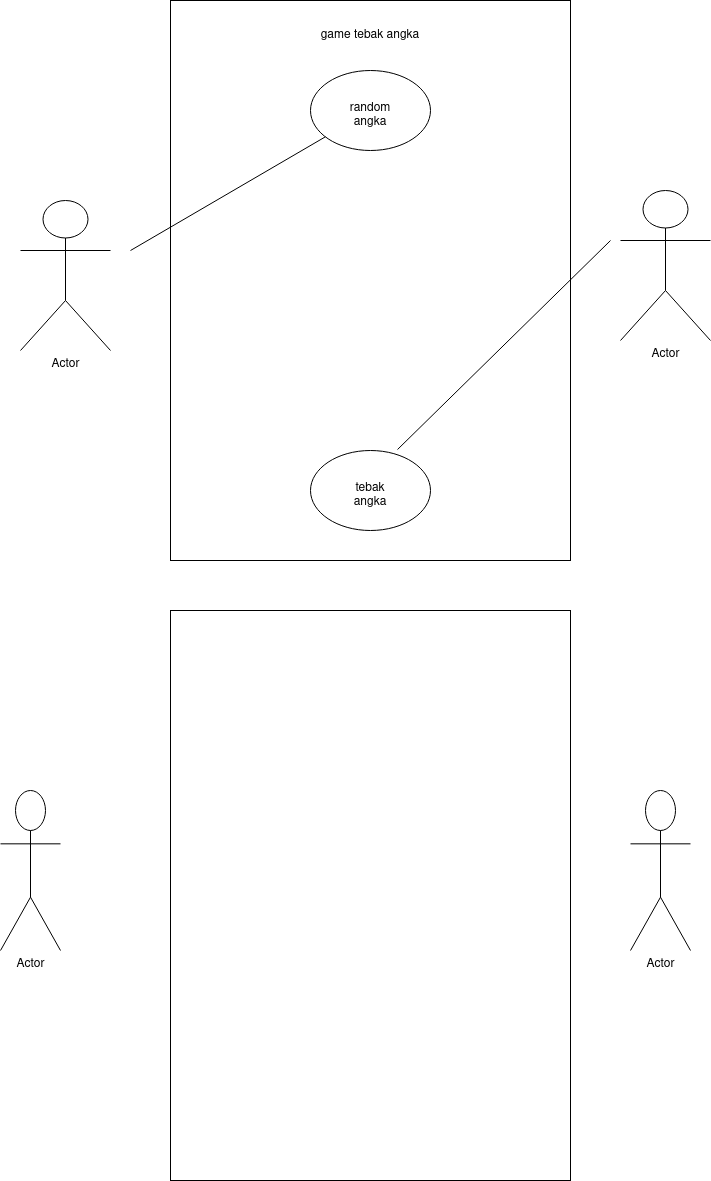

The diagram above was exported from draw.io. Its source (the exported page's mxGraphModel, read from the mxfile embedded in the PNG):
<mxGraphModel dx="1042" dy="1784" grid="1" gridSize="10" guides="1" tooltips="1" connect="1" arrows="1" fold="1" page="1" pageScale="1" pageWidth="827" pageHeight="1169" background="none" math="0" shadow="0">
  <root>
    <mxCell id="0" />
    <mxCell id="1" parent="0" />
    <mxCell id="T-Ay2KSamFzbn1bJ3DCf-12" value="Actor" style="shape=umlActor;verticalLabelPosition=bottom;verticalAlign=top;html=1;outlineConnect=0;" parent="1" vertex="1">
      <mxGeometry x="90" y="190" width="90" height="150" as="geometry" />
    </mxCell>
    <mxCell id="T-Ay2KSamFzbn1bJ3DCf-16" value="Actor" style="shape=umlActor;verticalLabelPosition=bottom;verticalAlign=top;html=1;outlineConnect=0;" parent="1" vertex="1">
      <mxGeometry x="690" y="180" width="90" height="150" as="geometry" />
    </mxCell>
    <mxCell id="T-Ay2KSamFzbn1bJ3DCf-36" value="Text" style="text;html=1;align=center;verticalAlign=middle;resizable=0;points=[];autosize=1;strokeColor=none;fillColor=none;" parent="1" vertex="1">
      <mxGeometry x="295" y="145" width="50" height="30" as="geometry" />
    </mxCell>
    <mxCell id="T-Ay2KSamFzbn1bJ3DCf-37" value="" style="rounded=0;whiteSpace=wrap;html=1;" parent="1" vertex="1">
      <mxGeometry x="240" y="-10" width="400" height="560" as="geometry" />
    </mxCell>
    <mxCell id="T-Ay2KSamFzbn1bJ3DCf-38" value="" style="ellipse;whiteSpace=wrap;html=1;" parent="1" vertex="1">
      <mxGeometry x="380" y="60" width="120" height="80" as="geometry" />
    </mxCell>
    <mxCell id="T-Ay2KSamFzbn1bJ3DCf-39" value="" style="ellipse;whiteSpace=wrap;html=1;" parent="1" vertex="1">
      <mxGeometry x="380" y="440" width="120" height="80" as="geometry" />
    </mxCell>
    <mxCell id="T-Ay2KSamFzbn1bJ3DCf-45" value="" style="endArrow=none;html=1;rounded=0;" parent="1" target="T-Ay2KSamFzbn1bJ3DCf-38" edge="1">
      <mxGeometry width="50" height="50" relative="1" as="geometry">
        <mxPoint x="200" y="240" as="sourcePoint" />
        <mxPoint x="370" y="270" as="targetPoint" />
      </mxGeometry>
    </mxCell>
    <mxCell id="T-Ay2KSamFzbn1bJ3DCf-47" value="" style="endArrow=none;html=1;rounded=0;exitX=0.725;exitY=-0.012;exitDx=0;exitDy=0;exitPerimeter=0;" parent="1" source="T-Ay2KSamFzbn1bJ3DCf-39" edge="1">
      <mxGeometry width="50" height="50" relative="1" as="geometry">
        <mxPoint x="210" y="250" as="sourcePoint" />
        <mxPoint x="680" y="230" as="targetPoint" />
      </mxGeometry>
    </mxCell>
    <mxCell id="T-Ay2KSamFzbn1bJ3DCf-48" value="random angka" style="text;html=1;strokeColor=none;fillColor=none;align=center;verticalAlign=middle;whiteSpace=wrap;rounded=0;" parent="1" vertex="1">
      <mxGeometry x="410" y="90" width="60" height="30" as="geometry" />
    </mxCell>
    <mxCell id="T-Ay2KSamFzbn1bJ3DCf-50" value="tebak angka" style="text;html=1;strokeColor=none;fillColor=none;align=center;verticalAlign=middle;whiteSpace=wrap;rounded=0;" parent="1" vertex="1">
      <mxGeometry x="410" y="470" width="60" height="30" as="geometry" />
    </mxCell>
    <mxCell id="9XuR6ghA56ns2aHBcBNK-1" value="game tebak angka" style="text;html=1;strokeColor=none;fillColor=none;align=center;verticalAlign=middle;whiteSpace=wrap;rounded=0;" vertex="1" parent="1">
      <mxGeometry x="380" y="10" width="120" height="30" as="geometry" />
    </mxCell>
    <mxCell id="9XuR6ghA56ns2aHBcBNK-2" value="" style="rounded=0;whiteSpace=wrap;html=1;" vertex="1" parent="1">
      <mxGeometry x="240" y="600" width="400" height="570" as="geometry" />
    </mxCell>
    <mxCell id="9XuR6ghA56ns2aHBcBNK-3" value="Actor" style="shape=umlActor;verticalLabelPosition=bottom;verticalAlign=top;html=1;outlineConnect=0;" vertex="1" parent="1">
      <mxGeometry x="70" y="780" width="60" height="160" as="geometry" />
    </mxCell>
    <mxCell id="9XuR6ghA56ns2aHBcBNK-8" value="Actor" style="shape=umlActor;verticalLabelPosition=bottom;verticalAlign=top;html=1;outlineConnect=0;" vertex="1" parent="1">
      <mxGeometry x="700" y="780" width="60" height="160" as="geometry" />
    </mxCell>
  </root>
</mxGraphModel>